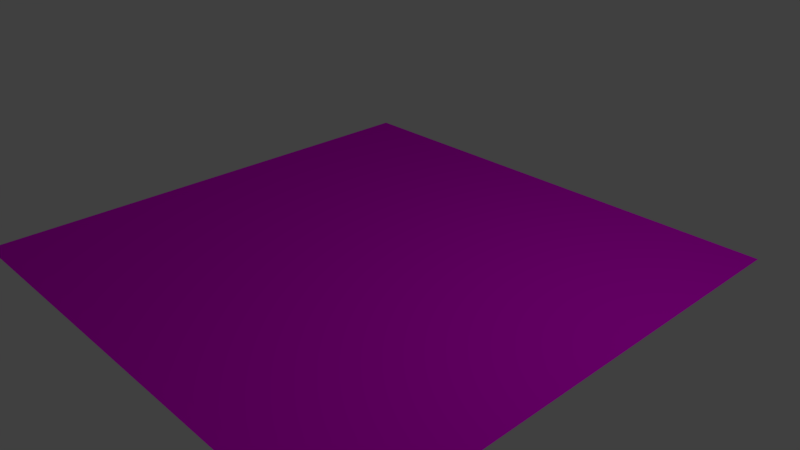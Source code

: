 # Source: floor.blend  (saved by Blender 2.79.0; exported with 4.5.12 LTS)
import bpy
from mathutils import Matrix  # noqa: F401  (used for matrix-valued properties, if any)

bpy.ops.wm.read_factory_settings(use_empty=True)
scene = bpy.context.scene
scene.name = 'Scene'

# ---- collections
col_collection_1 = bpy.data.collections.new('Collection 1'); scene.collection.children.link(col_collection_1)

# ---- images (referenced by path relative to the original .blend; pixels are not part of the script)
import os
ASSET_DIR = os.environ.get("B2B_ASSET_DIR", "")  # directory of the original .blend (textures are referenced by path, not embedded)
HERE = os.path.dirname(os.path.abspath(__file__))  # packed textures are extracted next to this script under _unpacked/

def load_image(name, relpath, width, height, colorspace="sRGB"):
    """Load a texture the original file referenced (path relative to the .blend, or extracted next to this script)."""
    p = next((c for c in (os.path.join(HERE, relpath), os.path.join(ASSET_DIR, relpath)) if relpath and os.path.exists(c)), "")
    if p:
        img = bpy.data.images.load(p, check_existing=True)
        img.name = name
    else:  # same state as the original file: an image datablock whose file is absent (Cycles renders it pink)
        img = bpy.data.images.new(name, width, height)
        img.source = "FILE"
        img.filepath = "//" + (relpath or name)
    img.colorspace_settings.name = colorspace
    return img
img_d19e01c6bcbd3bf4c4c8e99d9d2a5f5f_jpg = load_image('d19e01c6bcbd3bf4c4c8e99d9d2a5f5f.jpg', 'd19e01c6bcbd3bf4c4c8e99d9d2a5f5f.jpg', 1024, 1024, 'sRGB')

# ---- materials (node trees are filled in below, after node groups)
mat_floor = bpy.data.materials.new('floor')
mat_floor.alpha_threshold = 0.0
mat_floor.roughness = 0.5

# ---- material node trees
mat_floor.use_nodes = True; mat_floor.node_tree.nodes.clear()
_N = mat_floor.node_tree.nodes; _L = mat_floor.node_tree.links
n0 = _N.new('ShaderNodeOutputMaterial'); n0.name = 'Material Output'; n0.location = (300, 300)
n1 = _N.new('ShaderNodeBsdfDiffuse'); n1.name = 'Diffuse BSDF'; n1.location = (10, 300)
n2 = _N.new('ShaderNodeTexImage'); n2.name = 'Image Texture'; n2.location = (-172, 370)
n2.width = 140
n2.image = img_d19e01c6bcbd3bf4c4c8e99d9d2a5f5f_jpg
_L.new(n1.outputs[0], n0.inputs[0])
_L.new(n2.outputs[0], n1.inputs[0])
n0.is_active_output = True

# ---- world
world_world = bpy.data.worlds.new('World'); scene.world = world_world
world_world.color = (0.05088, 0.05088, 0.05088)
world_world.use_sun_shadow = False
world_world.sun_shadow_jitter_overblur = 0.0
world_world.cycles.sampling_method = 'MANUAL'

# ---- cameras
cam_camera = bpy.data.cameras.new('Camera')
cam_camera.clip_end = 100.0
cam_camera.lens = 35.0
cam_camera.sensor_width = 32.0
cam_camera.sensor_height = 18.0
cam_camera.ortho_scale = 7.314
cam_camera.dof.focus_distance = 0.0

# ---- lights
light_lamp = bpy.data.lights.new('Lamp', 'POINT')
light_lamp.transmission_factor = 0.0
light_lamp.cutoff_distance = 30.0
light_lamp.energy = 100.0
light_lamp.shadow_buffer_clip_start = 1.001
light_lamp.shadow_soft_size = 0.1
light_lamp.shadow_maximum_resolution = 0.006
light_lamp.use_absolute_resolution = True

# ---- meshes
me_plane = bpy.data.meshes.new('Plane')
me_plane.from_pydata([(-1.0, -1.0, 0.0), (1.0, -1.0, 0.0), (-1.0, 1.0, 0.0), (1.0, 1.0, 0.0), (0.0, -1.0, 0.0), (0.0, 1.0, 0.0), (-1.0, 0.0, 0.0), (1.0, 0.0, 0.0), (0.0, 0.0, 0.0)], [], [(8, 7, 3, 5), (6, 8, 5, 2), (0, 4, 8, 6), (4, 1, 7, 8)])
_uv = me_plane.uv_layers.new(name='UVMap')
_uv.uv.foreach_set('vector', [0.003971, -0.01031, 1.003, -0.01031, 1.003, 0.9889, 0.003971, 0.9889, 0.01111, -0.006743, 1.01, -0.006743, 1.01, 0.9925, 0.01111, 0.9925, 0.007543, -0.006743, 1.007, -0.006743, 1.007, 0.9925, 0.007543, 0.9925, 0.003971, -0.003172, 1.003, -0.003172, 1.003, 0.996, 0.003971, 0.996])
me_plane.materials.append(mat_floor)
me_plane.use_remesh_preserve_volume = False
me_plane.use_remesh_preserve_attributes = False
me_plane.use_mirror_vertex_groups = False
me_plane.update()

# ---- objects
ob_plane = bpy.data.objects.new('Plane', me_plane)
ob_lamp = bpy.data.objects.new('Lamp', light_lamp)
ob_camera = bpy.data.objects.new('Camera', cam_camera)

# ---- transforms, parenting, visibility, modifiers, constraints
ob_plane.location = (0.0, 0.0, 0.0)
ob_plane.scale = (3.5, 3.5, 1.0)
ob_plane.lineart.crease_threshold = 0.0
ob_lamp.location = (4.076, 1.005, 5.904)
ob_lamp.rotation_euler = (0.6503, 0.05522, 1.866)
ob_lamp.lock_rotations_4d = False
ob_lamp.empty_display_type = 'ARROWS'
ob_lamp.color = (0.0, 0.0, 0.0, 0.0)
ob_lamp.lineart.crease_threshold = 0.0
ob_camera.location = (7.481, -6.508, 5.344)
ob_camera.rotation_euler = (1.109, 0.0, 0.8149)
ob_camera.lock_rotations_4d = False
ob_camera.empty_display_type = 'ARROWS'
ob_camera.color = (0.0, 0.0, 0.0, 0.0)
ob_camera.display_type = 'WIRE'
ob_camera.lineart.crease_threshold = 0.0

# ---- collection membership
col_collection_1.objects.link(ob_plane)
col_collection_1.objects.link(ob_lamp)
col_collection_1.objects.link(ob_camera)

# ---- scene / render settings (as saved in the file)
scene.camera = ob_camera
scene.frame_start = 1; scene.frame_end = 250; scene.frame_set(1)
scene.render.engine = 'CYCLES'
scene.render.resolution_percentage = 50
scene.render.dither_intensity = 0.0
scene.cycles.use_denoising = False
scene.cycles.samples = 128
scene.cycles.sampling_pattern = 'TABULATED_SOBOL'
scene.cycles.use_adaptive_sampling = False
scene.cycles.use_light_tree = False
scene.cycles.blur_glossy = 0.0
scene.cycles.sample_clamp_indirect = 0.0
scene.view_settings.view_transform = 'Standard'
bpy.context.view_layer.update()
